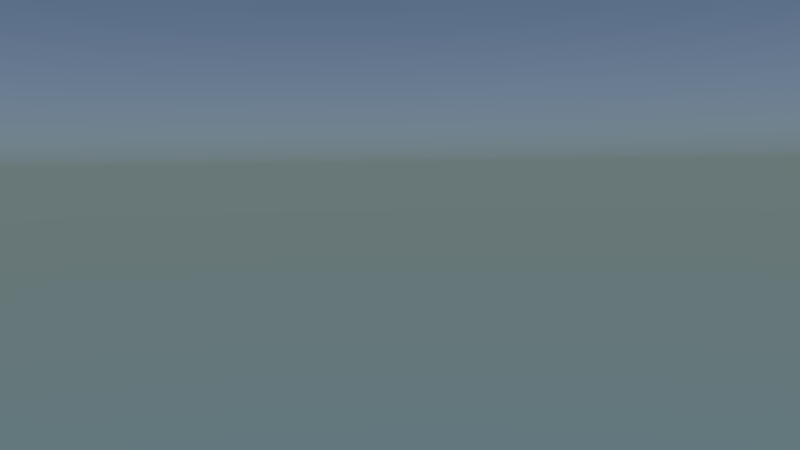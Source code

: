 # Source: Shot_4.blend  (saved by Blender 2.75.0; exported with 4.5.12 LTS)
import bpy
from mathutils import Matrix  # noqa: F401  (used for matrix-valued properties, if any)

bpy.ops.wm.read_factory_settings(use_empty=True)
scene = bpy.context.scene
scene.name = 'Scene'

# ---- collections
col_collection_1 = bpy.data.collections.new('Collection 1'); scene.collection.children.link(col_collection_1)
col_g_basichuman = bpy.data.collections.new('G_BasicHuman')  # instanced only; not linked into the scene
col_g_village = bpy.data.collections.new('G_Village')  # instanced only; not linked into the scene

# ---- world
world_world = bpy.data.worlds.new('World'); scene.world = world_world
world_world.use_nodes = True; world_world.node_tree.nodes.clear()
_N = world_world.node_tree.nodes; _L = world_world.node_tree.links
n0 = _N.new('ShaderNodeOutputWorld'); n0.name = 'World Output'; n0.location = (300, 300)
n1 = _N.new('ShaderNodeBackground'); n1.name = 'Background'; n1.location = (10, 300)
n2 = _N.new('ShaderNodeTexSky'); n2.name = 'Sky Texture'; n2.location = (-190, 300)
n2.sky_type = 'HOSEK_WILKIE'
n2.sun_elevation = 1.571
_L.new(n1.outputs[0], n0.inputs[0])
_L.new(n2.outputs[0], n1.inputs[0])
n0.is_active_output = True
world_world.color = (0.05088, 0.05088, 0.05088)
world_world.use_sun_shadow = False
world_world.sun_shadow_jitter_overblur = 0.0
world_world.cycles.sampling_method = 'MANUAL'
world_world.cycles.sample_map_resolution = 256

# ---- cameras
cam_camera = bpy.data.cameras.new('Camera')
cam_camera.clip_end = 100.0
cam_camera.lens = 35.0
cam_camera.sensor_width = 32.0
cam_camera.sensor_height = 18.0
cam_camera.ortho_scale = 7.314
cam_camera.dof.focus_distance = 0.0

# ---- lights
light_lamp = bpy.data.lights.new('Lamp', 'SUN')
light_lamp.transmission_factor = 0.0
light_lamp.cutoff_distance = 30.0
light_lamp.angle = 0.02
light_lamp.energy = 5.0
light_lamp.shadow_buffer_clip_start = 1.001
light_lamp.shadow_soft_size = 0.01
light_lamp.shadow_cascade_max_distance = 1000.0
light_lamp.cycles.use_multiple_importance_sampling = False

# ---- objects
ob_g_basichuman_004 = bpy.data.objects.new('G_BasicHuman.004', None)
ob_g_basichuman_003 = bpy.data.objects.new('G_BasicHuman.003', None)
ob_g_basichuman_002 = bpy.data.objects.new('G_BasicHuman.002', None)
ob_g_basichuman_001 = bpy.data.objects.new('G_BasicHuman.001', None)
ob_g_basichuman = bpy.data.objects.new('G_BasicHuman', None)
ob_g_village = bpy.data.objects.new('G_Village', None)
ob_lamp = bpy.data.objects.new('Lamp', light_lamp)
ob_camera = bpy.data.objects.new('Camera', cam_camera)

# ---- transforms, parenting, visibility, modifiers, constraints
ob_g_basichuman_004.location = (1.286, -15.26, 0.9752)
ob_g_basichuman_004.rotation_euler = (0.0, -0.0, 1.173)
ob_g_basichuman_004.scale = (0.5087, 0.5087, 0.5087)
ob_g_basichuman_004.empty_image_offset = (0.0, 0.0)
ob_g_basichuman_004.show_instancer_for_render = False
ob_g_basichuman_004.instance_type = 'COLLECTION'
ob_g_basichuman_004.lineart.crease_threshold = 0.0
ob_g_basichuman_003.location = (-3.623, -16.45, 0.8267)
ob_g_basichuman_003.rotation_euler = (0.0, -0.0, 1.627)
ob_g_basichuman_003.scale = (0.3143, 0.3143, 0.3143)
ob_g_basichuman_003.empty_image_offset = (0.0, 0.0)
ob_g_basichuman_003.show_instancer_for_render = False
ob_g_basichuman_003.instance_type = 'COLLECTION'
ob_g_basichuman_003.lineart.crease_threshold = 0.0
ob_g_basichuman_002.location = (-2.526, -14.67, 0.882)
ob_g_basichuman_002.rotation_euler = (0.0, -0.0, 1.535)
ob_g_basichuman_002.scale = (0.5087, 0.5087, 0.5087)
ob_g_basichuman_002.empty_image_offset = (0.0, 0.0)
ob_g_basichuman_002.show_instancer_for_render = False
ob_g_basichuman_002.instance_type = 'COLLECTION'
ob_g_basichuman_002.lineart.crease_threshold = 0.0
ob_g_basichuman_001.location = (-2.8, -25.21, 0.882)
ob_g_basichuman_001.rotation_euler = (0.0, 0.0, 1.131)
ob_g_basichuman_001.scale = (0.5087, 0.5087, 0.5087)
ob_g_basichuman_001.empty_image_offset = (0.0, 0.0)
ob_g_basichuman_001.show_instancer_for_render = False
ob_g_basichuman_001.instance_type = 'COLLECTION'
ob_g_basichuman_001.lineart.crease_threshold = 0.0
ob_g_basichuman.location = (-4.475, -14.67, 0.882)
ob_g_basichuman.rotation_euler = (0.0, -0.0, 1.613)
ob_g_basichuman.scale = (0.5087, 0.5087, 0.5087)
ob_g_basichuman.empty_image_offset = (0.0, 0.0)
ob_g_basichuman.show_instancer_for_render = False
ob_g_basichuman.instance_type = 'COLLECTION'
ob_g_basichuman.lineart.crease_threshold = 0.0
ob_g_village.location = (0.0, 0.0, 0.0)
ob_g_village.empty_image_offset = (0.0, 0.0)
ob_g_village.show_instancer_for_render = False
ob_g_village.instance_type = 'COLLECTION'
ob_g_village.lineart.crease_threshold = 0.0
ob_lamp.location = (4.076, 1.005, 5.904)
ob_lamp.rotation_euler = (0.4193, -0.6103, 1.934)
ob_lamp.lock_rotations_4d = False
ob_lamp.empty_display_type = 'ARROWS'
ob_lamp.color = (0.0, 0.0, 0.0, 0.0)
ob_lamp.lineart.crease_threshold = 0.0
ob_camera.location = (-4.715, -34.03, 3.582)
ob_camera.rotation_euler = (1.5, 0.01347, -0.1737)
ob_camera.scale = (1.0, 1.0, 1.0)
ob_camera.lock_rotations_4d = False
ob_camera.empty_display_type = 'ARROWS'
ob_camera.color = (0.0, 0.0, 0.0, 0.0)
ob_camera.display_type = 'WIRE'
ob_camera.lineart.crease_threshold = 0.0
ob_g_basichuman_004.instance_collection = col_g_basichuman
ob_g_basichuman_003.instance_collection = col_g_basichuman
ob_g_basichuman_002.instance_collection = col_g_basichuman
ob_g_basichuman_001.instance_collection = col_g_basichuman
ob_g_basichuman.instance_collection = col_g_basichuman
ob_g_village.instance_collection = col_g_village

# ---- collection membership
col_collection_1.objects.link(ob_g_basichuman_004)
col_collection_1.objects.link(ob_g_basichuman_003)
col_collection_1.objects.link(ob_g_basichuman_002)
col_collection_1.objects.link(ob_g_basichuman_001)
col_collection_1.objects.link(ob_g_basichuman)
col_collection_1.objects.link(ob_g_village)
col_collection_1.objects.link(ob_lamp)
col_collection_1.objects.link(ob_camera)

# ---- scene / render settings (as saved in the file)
scene.camera = ob_camera
scene.frame_start = 1; scene.frame_end = 120; scene.frame_set(0)
scene.render.engine = 'CYCLES'
scene.render.resolution_x = 1280
scene.render.resolution_y = 720
scene.render.fps = 30
scene.render.dither_intensity = 0.0
scene.cycles.use_denoising = False
scene.cycles.samples = 10
scene.cycles.sampling_pattern = 'TABULATED_SOBOL'
scene.cycles.light_sampling_threshold = 0.0
scene.cycles.use_adaptive_sampling = False
scene.cycles.use_light_tree = False
scene.cycles.blur_glossy = 0.0
scene.cycles.pixel_filter_type = 'GAUSSIAN'
scene.cycles.sample_clamp_indirect = 0.0
scene.view_settings.view_transform = 'Standard'
bpy.context.view_layer.update()
